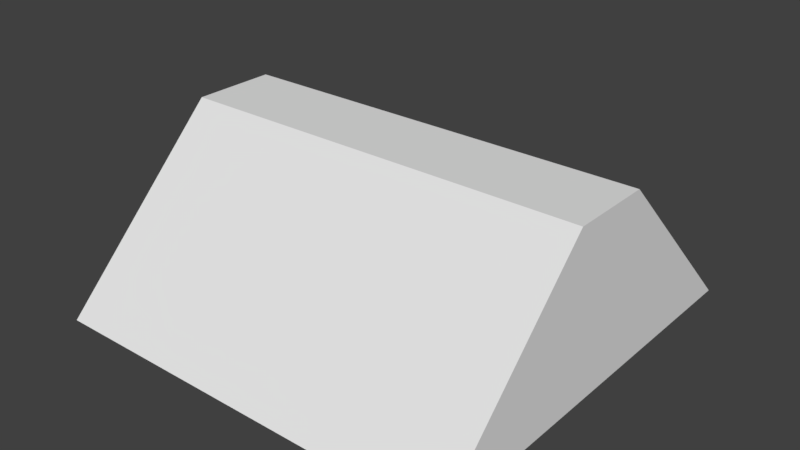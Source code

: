 # Source: straight.blend  (saved by Blender 2.78.0; exported with 4.5.12 LTS)
import bpy
from mathutils import Matrix  # noqa: F401  (used for matrix-valued properties, if any)

bpy.ops.wm.read_factory_settings(use_empty=True)
scene = bpy.context.scene
scene.name = 'Scene'

# ---- collections
col_collection_1 = bpy.data.collections.new('Collection 1'); scene.collection.children.link(col_collection_1)

# ---- world
world_world = bpy.data.worlds.new('World'); scene.world = world_world
world_world.color = (0.05088, 0.05088, 0.05088)
world_world.use_sun_shadow = False
world_world.sun_shadow_jitter_overblur = 0.0
world_world.cycles.sampling_method = 'MANUAL'

# ---- meshes
me_cube = bpy.data.meshes.new('Cube')
me_cube.from_pydata([(-1.0, -1.0, 0.0), (-1.0, -0.2, 0.8), (-1.0, 1.0, 0.0), (-1.0, 0.2, 0.8), (1.0, -1.0, 0.0), (1.0, -0.2, 0.8), (1.0, 1.0, 0.0), (1.0, 0.2, 0.8)], [], [(0, 1, 3, 2), (2, 3, 7, 6), (6, 7, 5, 4), (4, 5, 1, 0), (2, 6, 4, 0), (7, 3, 1, 5)])
me_cube.use_remesh_preserve_volume = False
me_cube.use_remesh_preserve_attributes = False
me_cube.use_mirror_vertex_groups = False
me_cube.update()

# ---- objects
ob_cube = bpy.data.objects.new('Cube', me_cube)

# ---- transforms, parenting, visibility, modifiers, constraints
ob_cube.location = (0.0, 0.0, 0.0)
ob_cube.lineart.crease_threshold = 0.0

# ---- collection membership
col_collection_1.objects.link(ob_cube)

# ---- scene / render settings (as saved in the file)
scene.frame_start = 1; scene.frame_end = 250; scene.frame_set(1)
scene.render.engine = 'BLENDER_EEVEE_NEXT'
scene.render.resolution_percentage = 50
scene.render.dither_intensity = 0.0
scene.cycles.use_denoising = False
scene.cycles.samples = 128
scene.cycles.sampling_pattern = 'TABULATED_SOBOL'
scene.cycles.light_sampling_threshold = 0.0
scene.cycles.use_adaptive_sampling = False
scene.cycles.use_light_tree = False
scene.cycles.blur_glossy = 0.0
scene.cycles.sample_clamp_indirect = 0.0
scene.view_settings.view_transform = 'Standard'
bpy.context.view_layer.update()

# ---- added for rendering (the .blend has no active camera and no usable light): camera, sun
cam_auto = bpy.data.cameras.new('AutoCamera')
cam_auto.lens = 50.0
cam_auto.sensor_width = 36.0
cam_auto.clip_end = 1000.0
ob_auto_camera = bpy.data.objects.new('AutoCamera', cam_auto)
scene.collection.objects.link(ob_auto_camera)
ob_auto_camera.location = (2.71959, -3.26351, 2.57568)
ob_auto_camera.rotation_euler = (1.09748, -7.21219e-08, 0.694738)
scene.camera = ob_auto_camera
light_auto_sun = bpy.data.lights.new('AutoSun', 'SUN')
light_auto_sun.energy = 3.0
light_auto_sun.angle = 0.0523599
ob_auto_sun = bpy.data.objects.new('AutoSun', light_auto_sun)
scene.collection.objects.link(ob_auto_sun)
ob_auto_sun.rotation_euler = (0.872665, 0.174533, 0.523599)
bpy.context.view_layer.update()
